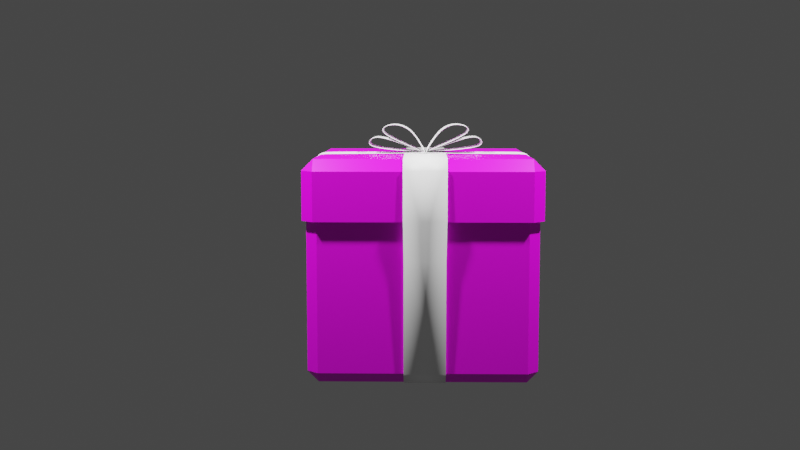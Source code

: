 # Source: christmasGift.blend  (saved by Blender 2.90.8; exported with 4.5.12 LTS)
import bpy
from mathutils import Matrix  # noqa: F401  (used for matrix-valued properties, if any)

bpy.ops.wm.read_factory_settings(use_empty=True)
scene = bpy.context.scene
scene.name = 'Scene'

# ---- collections
col_collection = bpy.data.collections.new('Collection'); scene.collection.children.link(col_collection)

# ---- images (referenced by path relative to the original .blend; pixels are not part of the script)
import os
ASSET_DIR = os.environ.get("B2B_ASSET_DIR", "")  # directory of the original .blend (textures are referenced by path, not embedded)
HERE = os.path.dirname(os.path.abspath(__file__))  # packed textures are extracted next to this script under _unpacked/

def load_image(name, relpath, width, height, colorspace="sRGB"):
    """Load a texture the original file referenced (path relative to the .blend, or extracted next to this script)."""
    p = next((c for c in (os.path.join(HERE, relpath), os.path.join(ASSET_DIR, relpath)) if relpath and os.path.exists(c)), "")
    if p:
        img = bpy.data.images.load(p, check_existing=True)
        img.name = name
    else:  # same state as the original file: an image datablock whose file is absent (Cycles renders it pink)
        img = bpy.data.images.new(name, width, height)
        img.source = "FILE"
        img.filepath = "//" + (relpath or name)
    img.colorspace_settings.name = colorspace
    return img
img_pngtree_stylish_atmosphere_red_christmas_poster_970802_jpg = load_image('—Pngtree—stylish atmosphere red christmas poster_970802.jpg', 'Textures/—Pngtree—stylish atmosphere red christmas poster_970802.jpg', 1024, 1024, 'sRGB')

# ---- materials (node trees are filled in below, after node groups)
mat_material = bpy.data.materials.new('Material')
mat_material.alpha_threshold = 0.0
mat_material.use_transparent_shadow = False
mat_material.line_color = (0.0, 0.0, 0.0, 1.0)
mat_white = bpy.data.materials.new('White')
mat_white.use_transparent_shadow = False

# ---- material node trees
mat_material.use_nodes = True; mat_material.node_tree.nodes.clear()
_N = mat_material.node_tree.nodes; _L = mat_material.node_tree.links
n0 = _N.new('ShaderNodeOutputMaterial'); n0.name = 'Material Output'; n0.location = (300, 300)
n1 = _N.new('ShaderNodeBsdfPrincipled'); n1.name = 'Principled BSDF'; n1.location = (10, 300)
n1.distribution = 'GGX'
n1.subsurface_method = 'BURLEY'
n1.inputs[2].default_value = 0.4
n1.inputs[3].default_value = 1.45
n1.inputs[27].default_value = (0.0, 0.0, 0.0, 1.0)
n1.inputs[28].default_value = 1.0
n2 = _N.new('ShaderNodeTexImage'); n2.name = 'Image Texture'; n2.location = (-387, 149)
n2.image = img_pngtree_stylish_atmosphere_red_christmas_poster_970802_jpg
n3 = _N.new('ShaderNodeMapping'); n3.name = 'Mapping'; n3.location = (-677, 134)
n3.width = 240
n3.inputs[3].default_value = (-1.0, 1.1, 1.0)
n4 = _N.new('ShaderNodeTexCoord'); n4.name = 'Texture Coordinate'; n4.location = (-887, 117)
_L.new(n1.outputs[0], n0.inputs[0])
_L.new(n2.outputs[0], n1.inputs[0])
_L.new(n3.outputs[0], n2.inputs[0])
_L.new(n4.outputs[2], n3.inputs[0])
n0.is_active_output = True
mat_white.use_nodes = True; mat_white.node_tree.nodes.clear()
_N = mat_white.node_tree.nodes; _L = mat_white.node_tree.links
n0 = _N.new('ShaderNodeBsdfPrincipled'); n0.name = 'Principled BSDF'; n0.location = (10, 300)
n0.distribution = 'GGX'
n0.subsurface_method = 'BURLEY'
n0.inputs[0].default_value = (1.0, 1.0, 1.0, 1.0)
n0.inputs[3].default_value = 1.45
n0.inputs[13].default_value = 0.4291
n0.inputs[24].default_value = 0.04724
n0.inputs[27].default_value = (0.0, 0.0, 0.0, 1.0)
n0.inputs[28].default_value = 1.0
n1 = _N.new('ShaderNodeOutputMaterial'); n1.name = 'Material Output'; n1.location = (300, 300)
_L.new(n0.outputs[0], n1.inputs[0])
n1.is_active_output = True

# ---- world
world_world = bpy.data.worlds.new('World'); scene.world = world_world
world_world.use_nodes = True; world_world.node_tree.nodes.clear()
_N = world_world.node_tree.nodes; _L = world_world.node_tree.links
n0 = _N.new('ShaderNodeOutputWorld'); n0.name = 'World Output'; n0.location = (300, 300)
n1 = _N.new('ShaderNodeBackground'); n1.name = 'Background'; n1.location = (10, 300)
n1.inputs[0].default_value = (0.05088, 0.05088, 0.05088, 1.0)
_L.new(n1.outputs[0], n0.inputs[0])
n0.is_active_output = True
world_world.color = (0.05088, 0.05088, 0.05088)
world_world.use_sun_shadow = False
world_world.sun_shadow_jitter_overblur = 0.0

# ---- cameras
cam_camera = bpy.data.cameras.new('Camera')
cam_camera.clip_end = 100.0
cam_camera.ortho_scale = 7.314

# ---- lights
light_light = bpy.data.lights.new('Light', 'POINT')
light_light.transmission_factor = 0.0
light_light.energy = 1000.0
light_light.shadow_soft_size = 0.1
light_light.shadow_maximum_resolution = 0.006
light_light.use_absolute_resolution = True
light_light_001 = bpy.data.lights.new('Light.001', 'POINT')
light_light_001.transmission_factor = 0.0
light_light_001.energy = 1000.0
light_light_001.shadow_soft_size = 0.1
light_light_001.shadow_maximum_resolution = 0.006
light_light_001.use_absolute_resolution = True

# ---- meshes
me_cube = bpy.data.meshes.new('Cube')
me_cube.from_pydata([(-1.0, 0.9028, 0.4905), (-0.9028, 1.0, 0.4905), (1.0, -0.9028, 0.4905), (0.9028, -1.0, 0.4905), (-1.0, -0.9028, 0.4905), (-0.9028, -1.0, 0.4905), (0.9028, 1.0, 0.4905), (1.0, 0.9028, 0.4905), (0.9028, 1.0, 0.9028), (0.9028, 0.9028, 1.0), (1.0, 0.9028, 0.9028), (0.8718, 0.8718, -0.8711), (0.8718, 0.9657, -0.7772), (0.9657, 0.8718, -0.7772), (1.0, -0.9028, 0.9028), (0.9028, -0.9028, 1.0), (0.9028, -1.0, 0.9028), (0.9657, -0.8718, -0.7772), (0.8718, -0.9657, -0.7772), (0.8718, -0.8718, -0.8711), (-0.9028, 1.0, 0.9028), (-1.0, 0.9028, 0.9028), (-0.9028, 0.9028, 1.0), (-0.9657, 0.8718, -0.7772), (-0.8718, 0.9657, -0.7772), (-0.8718, 0.8718, -0.8711), (-1.0, -0.9028, 0.9028), (-0.9028, -1.0, 0.9028), (-0.9028, -0.9028, 1.0), (-0.8718, -0.8718, -0.8711), (-0.8718, -0.9657, -0.7772), (-0.9657, -0.8718, -0.7772), (0.8718, 0.9657, 0.5247), (0.9657, -0.8718, 0.5247), (-0.8718, -0.9657, 0.5247), (-0.9657, 0.8718, 0.5247), (0.9657, 0.8718, 0.5247), (-0.9657, -0.8718, 0.5247), (0.8718, -0.9657, 0.5247), (-0.8718, 0.9657, 0.5247)], [], [(25, 11, 19, 29), (4, 26, 21, 0), (39, 1, 6, 32), (3, 16, 27, 5), (9, 22, 28, 15), (7, 10, 14, 2), (8, 9, 10), (11, 12, 13), (14, 15, 16), (17, 18, 19), (20, 21, 22), (23, 24, 25), (26, 27, 28), (29, 30, 31), (25, 29, 31, 23), (11, 25, 24, 12), (36, 13, 12, 32), (5, 27, 26, 4), (38, 18, 17, 33), (39, 24, 23, 35), (15, 28, 27, 16), (9, 15, 14, 10), (29, 19, 18, 30), (28, 22, 21, 26), (22, 9, 8, 20), (19, 11, 13, 17), (1, 20, 8, 6), (20, 1, 0, 21), (16, 3, 2, 14), (34, 5, 4, 37), (10, 7, 6, 8), (36, 7, 2, 33), (38, 3, 5, 34), (37, 4, 0, 35), (31, 37, 35, 23), (18, 38, 34, 30), (13, 36, 33, 17), (30, 34, 37, 31), (1, 39, 35, 0), (3, 38, 33, 2), (7, 36, 32, 6), (24, 39, 32, 12)])
_uv = me_cube.uv_layers.new(name='UVMap')
_uv.uv.foreach_set('vector', [-1.04, 0.4199, -0.08576, 0.4199, -0.08576, 0.9538, -1.04, 0.9538, 0.7534, -0.7629, 0.9713, -0.7629, 0.9713, -0.229, 0.7534, -0.229, 0.7296, -0.1715, 0.7534, -0.1715, 0.7534, 0.3624, 0.7296, 0.3624, 0.7534, 1.011, 0.9713, 1.011, 0.9713, 1.545, 0.7534, 1.545, 1.074, 0.4199, 2.028, 0.4199, 2.028, 0.9538, 1.074, 0.9538, 0.7534, 0.4199, 0.9713, 0.4199, 0.9713, 0.9538, 0.7534, 0.9538, 0.9713, 0.3624, 1.023, 0.3624, 0.9713, 0.3912, -0.08576, 0.4199, -0.08576, 0.3912, -0.03437, 0.4199, 0.9713, 0.9538, 1.023, 0.9538, 0.9713, 0.9826, 0.01701, 0.9826, -0.03437, 1.011, -0.03437, 1.011, 0.9713, -0.2002, 0.9713, -0.2002, 1.023, -0.229, 0.01701, -0.229, 0.01701, -0.2002, -0.03437, -0.229, 0.9713, -0.7629, 0.9713, -0.7917, 1.023, -0.7629, -1.04, 0.9538, -1.04, 0.9826, -1.091, 0.9538, -1.04, 0.4199, -1.04, 0.9538, -1.091, 0.9538, -1.091, 0.4199, -0.08576, 0.4199, -1.04, 0.4199, -1.04, 0.3912, -0.08576, 0.3912, 0.7296, 0.4199, 0.01701, 0.4199, 0.01701, 0.3624, 0.7296, 0.3624, 0.7534, -0.7917, 0.9713, -0.7917, 0.9713, -0.7629, 0.7534, -0.7629, 0.7296, 1.011, 0.01701, 1.011, 0.01701, 0.9538, 0.7296, 0.9538, 0.7296, -0.1715, 0.01701, -0.1715, 0.01701, -0.229, 0.7296, -0.229, 1.023, 1.011, 1.023, 1.545, 0.9713, 1.545, 0.9713, 1.011, 1.074, 0.4199, 1.074, 0.9538, 0.9713, 0.9538, 0.9713, 0.4199, -1.04, 0.9538, -0.08576, 0.9538, -0.08576, 0.9826, -1.04, 0.9826, 1.023, -0.7629, 1.023, -0.229, 0.9713, -0.229, 0.9713, -0.7629, 1.023, -0.1715, 1.023, 0.3624, 0.9713, 0.3624, 0.9713, -0.1715, -0.08576, 0.9538, -0.08576, 0.4199, 0.01701, 0.4199, 0.01701, 0.9538, 0.7534, -0.1715, 0.9713, -0.1715, 0.9713, 0.3624, 0.7534, 0.3624, 0.9713, -0.1715, 0.7534, -0.1715, 0.7534, -0.229, 0.9713, -0.229, 0.9713, 1.011, 0.7534, 1.011, 0.7534, 0.9538, 0.9713, 0.9538, 0.7296, -0.7917, 0.7534, -0.7917, 0.7534, -0.7629, 0.7296, -0.7629, 0.9713, 0.4199, 0.7534, 0.4199, 0.7534, 0.3624, 0.9713, 0.3624, 0.7296, 0.4199, 0.7534, 0.4199, 0.7534, 0.9538, 0.7296, 0.9538, 0.7296, 1.011, 0.7534, 1.011, 0.7534, 1.545, 0.7296, 1.545, 0.7296, -0.7629, 0.7534, -0.7629, 0.7534, -0.229, 0.7296, -0.229, 0.01701, -0.7629, 0.7296, -0.7629, 0.7296, -0.229, 0.01701, -0.229, 0.01701, 1.011, 0.7296, 1.011, 0.7296, 1.545, 0.01701, 1.545, 0.01701, 0.4199, 0.7296, 0.4199, 0.7296, 0.9538, 0.01701, 0.9538, 0.01701, -0.7917, 0.7296, -0.7917, 0.7296, -0.7629, 0.01701, -0.7629, 0.7534, -0.1715, 0.7296, -0.1715, 0.7296, -0.229, 0.7534, -0.229, 0.7534, 1.011, 0.7296, 1.011, 0.7296, 0.9538, 0.7534, 0.9538, 0.7534, 0.4199, 0.7296, 0.4199, 0.7296, 0.3624, 0.7534, 0.3624, 0.01701, -0.1715, 0.7296, -0.1715, 0.7296, 0.3624, 0.01701, 0.3624])
me_cube.materials.append(mat_material)
me_cube.use_remesh_preserve_volume = False
me_cube.use_remesh_preserve_attributes = False
me_cube.use_mirror_vertex_groups = False
me_cube.update()
me_cube_001 = bpy.data.meshes.new('Cube.001')
me_cube_001.from_pydata([(-0.8395, 0.1915, -0.8757), (-0.8395, -0.1572, -0.8757), (-0.9422, -0.1572, -0.7757), (-0.9422, 0.1915, -0.7757), (0.8783, 0.1983, 1.001), (0.8783, -0.1628, 1.001), (0.9719, -0.1628, 0.9015), (0.9719, 0.1983, 0.9015), (-0.8771, -0.1628, 1.003), (-0.8771, 0.1983, 1.003), (-0.9695, 0.1983, 0.8977), (-0.9695, -0.1628, 0.8977), (0.8439, -0.1572, -0.8726), (0.8439, 0.1915, -0.8726), (0.9437, 0.1915, -0.7727), (0.9437, -0.1572, -0.7727), (0.9765, 0.1983, 0.492), (0.9765, -0.1628, 0.492), (-0.9839, -0.1628, 0.4875), (-0.9839, 0.1983, 0.4875), (-0.966, -0.1572, 0.1599), (-0.966, 0.1915, 0.1599), (0.9592, 0.1915, 0.1604), (0.9592, -0.1572, 0.1604)], [], [(14, 22, 23, 15), (2, 20, 21, 3), (20, 18, 19, 21), (22, 16, 17, 23), (12, 13, 14, 15), (8, 9, 10, 11), (4, 5, 6, 7), (0, 1, 2, 3), (16, 7, 6, 17), (4, 9, 8, 5), (18, 11, 10, 19), (0, 13, 12, 1)])
me_cube_001.polygons.foreach_set('use_smooth', [True] * 12)
_uv = me_cube_001.uv_layers.new(name='UVMap')
_uv.uv.foreach_set('vector', [0.01701, 0.6282, 0.7296, 0.6282, 0.7296, 0.735, 0.01701, 0.735, 0.01701, -0.5441, 0.7296, -0.5441, 0.7296, -0.4373, 0.01701, -0.4373, 0.7296, -0.5441, 0.7534, -0.5441, 0.7534, -0.4373, 0.7296, -0.4373, 0.7296, 0.6282, 0.7534, 0.6282, 0.7534, 0.735, 0.7296, 0.735, -0.08576, 0.735, -0.08576, 0.6282, 0.01701, 0.6282, 0.01701, 0.735, 1.023, -0.5441, 1.023, -0.4373, 0.9713, -0.4373, 0.9713, -0.5441, 1.074, 0.6282, 1.074, 0.735, 0.9713, 0.735, 0.9713, 0.6282, -1.04, 0.6282, -1.04, 0.735, -1.091, 0.735, -1.091, 0.6282, 0.7534, 0.6282, 0.9713, 0.6282, 0.9713, 0.735, 0.7534, 0.735, 1.074, 0.6282, 2.028, 0.6282, 2.028, 0.735, 1.074, 0.735, 0.7534, -0.5441, 0.9713, -0.5441, 0.9713, -0.4373, 0.7534, -0.4373, -1.04, 0.6282, -0.08576, 0.6282, -0.08576, 0.735, -1.04, 0.735])
me_cube_001.materials.append(mat_white)
me_cube_001.use_remesh_preserve_volume = False
me_cube_001.use_remesh_preserve_attributes = False
me_cube_001.use_mirror_vertex_groups = False
me_cube_001.update()
me_cube_002 = bpy.data.meshes.new('Cube.002')
me_cube_002.from_pydata([(-0.8395, 0.1915, -0.8757), (-0.8395, -0.1572, -0.8757), (-0.9422, -0.1572, -0.7757), (-0.9422, 0.1915, -0.7757), (0.8783, 0.1983, 1.001), (0.8783, -0.1628, 1.001), (0.9719, -0.1628, 0.9015), (0.9719, 0.1983, 0.9015), (-0.8771, -0.1628, 1.003), (-0.8771, 0.1983, 1.003), (-0.9695, 0.1983, 0.8977), (-0.9695, -0.1628, 0.8977), (0.8439, -0.1572, -0.8726), (0.8439, 0.1915, -0.8726), (0.9437, 0.1915, -0.7727), (0.9437, -0.1572, -0.7727), (0.9765, 0.1983, 0.492), (0.9765, -0.1628, 0.492), (-0.9839, -0.1628, 0.4875), (-0.9839, 0.1983, 0.4875), (-0.966, -0.1572, 0.1599), (-0.966, 0.1915, 0.1599), (0.9592, 0.1915, 0.1604), (0.9592, -0.1572, 0.1604), (0.1759, 0.1983, 1.006), (0.1759, -0.1628, 1.006), (-0.2109, 0.1983, 1.006), (-0.2109, -0.1628, 1.006), (-0.01757, 0.1983, 1.013), (-0.01757, -0.1628, 1.013), (-0.1417, 0.1983, 1.226), (-0.1417, -0.1628, 1.226), (-0.2911, 0.1983, 1.275), (-0.2911, -0.1628, 1.275), (-0.4253, 0.1983, 1.218), (-0.4253, -0.1628, 1.218), (-0.3316, 0.1983, 1.139), (-0.3316, -0.1628, 1.139), (-0.02516, 0.1983, 1.011), (-0.02516, -0.1628, 1.011), (-0.3215, 0.1983, 1.134), (-0.3215, -0.1628, 1.134), (-0.4684, 0.1983, 1.163), (-0.4684, -0.1628, 1.163), (-0.5216, 0.1983, 1.087), (-0.5216, -0.1628, 1.087), (-0.4506, 0.1983, 1.042), (-0.4506, -0.1628, 1.042), (-0.01757, 0.1983, 1.008), (-0.01757, -0.1628, 1.008), (-0.7331, 0.1983, 1.003), (-0.7331, -0.1628, 1.003), (-0.9716, -0.1628, 0.8381), (-0.9716, 0.1983, 0.8381), (-0.9733, -0.1628, 0.7872), (-0.9733, 0.1983, 0.7872), (-0.8962, -0.1628, 0.9809), (-0.8962, 0.1983, 0.9809), (-0.9407, -0.1628, 0.9304), (-0.9407, 0.1983, 0.9304), (-0.949, -0.1572, -0.5097), (-0.949, 0.1915, -0.5097), (-0.6815, 0.1915, -0.8754), (-0.6815, -0.1572, -0.8754), (-0.9173, 0.1915, -0.8), (-0.9173, -0.1572, -0.8), (-0.8483, 0.1915, -0.8671), (-0.8483, -0.1572, -0.8671), (0.7015, 0.1983, 1.002), (0.7015, -0.1628, 1.002), (0.9728, 0.1983, 0.8188), (0.9728, -0.1628, 0.8188), (0.89, 0.1983, 0.9889), (0.89, -0.1628, 0.9889), (0.9641, 0.1983, 0.9098), (0.9641, -0.1628, 0.9098), (0.9464, 0.1915, -0.6113), (0.9464, -0.1572, -0.6113), (0.5843, 0.1915, -0.8731), (0.5843, -0.1572, -0.8731), (0.8598, -0.1572, -0.8568), (0.8598, 0.1915, -0.8568), (0.9171, -0.1572, -0.7993), (0.9171, 0.1915, -0.7993), (0.766, 0.1915, -0.8728), (0.766, -0.1572, -0.8728), (-0.01545, 0.1983, 1.013), (-0.01545, -0.1628, 1.013), (-0.1396, 0.1983, 1.226), (-0.1396, -0.1628, 1.226), (-0.289, 0.1983, 1.275), (-0.289, -0.1628, 1.275), (-0.4232, 0.1983, 1.218), (-0.4232, -0.1628, 1.218), (-0.3295, 0.1983, 1.139), (-0.3295, -0.1628, 1.139), (-0.02305, 0.1983, 1.011), (-0.02305, -0.1628, 1.011), (-0.3194, 0.1983, 1.134), (-0.3194, -0.1628, 1.134), (-0.4663, 0.1983, 1.163), (-0.4663, -0.1628, 1.163), (-0.5194, 0.1983, 1.087), (-0.5194, -0.1628, 1.087), (-0.4485, 0.1983, 1.042), (-0.4485, -0.1628, 1.042), (-0.01545, 0.1983, 1.008), (-0.01545, -0.1628, 1.008), (-0.02144, -0.1628, 1.011), (-0.02144, 0.1983, 1.011), (0.1027, -0.1628, 1.223), (0.1027, 0.1983, 1.223), (0.2521, -0.1628, 1.273), (0.2521, 0.1983, 1.273), (0.3863, -0.1628, 1.215), (0.3863, 0.1983, 1.215), (0.2926, -0.1628, 1.136), (0.2926, 0.1983, 1.136), (-0.01384, -0.1628, 1.008), (-0.01384, 0.1983, 1.008), (0.2825, -0.1628, 1.131), (0.2825, 0.1983, 1.131), (0.4294, -0.1628, 1.16), (0.4294, 0.1983, 1.16), (0.4826, -0.1628, 1.084), (0.4826, 0.1983, 1.084), (0.4116, -0.1628, 1.039), (0.4116, 0.1983, 1.039), (-0.02144, -0.1628, 1.005), (-0.02144, 0.1983, 1.005), (0.06172, 0.1983, 1.04), (0.06172, -0.1628, 1.04), (0.01474, 0.1983, 1.073), (0.01474, -0.1628, 1.073), (0.06172, -0.1628, 1.04), (0.06172, 0.1983, 1.04), (-0.03367, -0.1628, 1.015), (-0.03367, 0.1983, 1.015), (-0.03491, -0.1628, 1.047), (-0.03491, 0.1983, 1.047), (0.01474, 0.1983, 1.073), (0.01474, -0.1628, 1.073), (-0.02144, -0.1628, 1.011), (-0.02144, 0.1983, 1.011)], [], [(76, 22, 23, 77), (60, 20, 21, 61), (20, 18, 19, 21), (22, 16, 17, 23), (82, 83, 14, 15), (58, 59, 10, 11), (74, 75, 6, 7), (64, 65, 2, 3), (70, 7, 6, 71), (50, 9, 8, 51), (52, 11, 10, 53), (84, 13, 12, 85), (68, 24, 25, 69), (28, 26, 27, 29), (24, 28, 29, 25), (29, 28, 30, 31), (31, 30, 32, 33), (33, 32, 34, 35), (35, 34, 36, 37), (37, 36, 38, 39), (39, 38, 40, 41), (41, 40, 42, 43), (43, 42, 44, 45), (45, 44, 46, 47), (47, 46, 48, 49), (26, 50, 51, 27), (54, 52, 53, 55), (18, 54, 55, 19), (8, 9, 57, 56), (56, 57, 59, 58), (2, 60, 61, 3), (0, 62, 63, 1), (66, 67, 65, 64), (0, 1, 67, 66), (4, 68, 69, 5), (16, 70, 71, 17), (4, 5, 73, 72), (72, 73, 75, 74), (14, 76, 77, 15), (62, 78, 79, 63), (12, 13, 81, 80), (80, 81, 83, 82), (78, 84, 85, 79), (138, 139, 88, 89), (89, 88, 90, 91), (91, 90, 92, 93), (93, 92, 94, 95), (136, 137, 96, 97), (97, 96, 98, 99), (99, 98, 100, 101), (101, 100, 102, 103), (103, 102, 104, 105), (105, 104, 106, 107), (140, 141, 110, 111), (111, 110, 112, 113), (113, 112, 114, 115), (115, 114, 116, 117), (130, 131, 118, 119), (119, 118, 120, 121), (121, 120, 122, 123), (123, 122, 124, 125), (125, 124, 126, 127), (127, 126, 128, 129), (135, 134, 131, 130), (143, 142, 133, 132), (117, 116, 134, 135), (95, 94, 137, 136), (87, 86, 139, 138), (132, 133, 141, 140), (109, 108, 142, 143)])
me_cube_002.polygons.foreach_set('use_smooth', [True] * 70)
_uv = me_cube_002.uv_layers.new(name='UVMap')
_uv.uv.foreach_set('vector', [0.1403, 0.6282, 0.7296, 0.6282, 0.7296, 0.735, 0.1403, 0.735, 0.2196, -0.5441, 0.7296, -0.5441, 0.7296, -0.4373, 0.2196, -0.4373, 0.7296, -0.5441, 0.7534, -0.5441, 0.7534, -0.4373, 0.7296, -0.4373, 0.7296, 0.6282, 0.7534, 0.6282, 0.7534, 0.735, 0.7296, 0.735, -0.01032, 0.735, -0.01032, 0.6282, 0.01701, 0.6282, 0.01701, 0.735, 0.9873, -0.5441, 0.9873, -0.4373, 0.9713, -0.4373, 0.9713, -0.5441, 0.9799, 0.6282, 0.9799, 0.735, 0.9713, 0.735, 0.9713, 0.6282, -1.079, 0.6282, -1.079, 0.735, -1.091, 0.735, -1.091, 0.6282, 0.9273, 0.6282, 0.9713, 0.6282, 0.9713, 0.735, 0.9273, 0.735, 1.948, 0.6282, 2.028, 0.6282, 2.028, 0.735, 1.948, 0.735, 0.9397, -0.5441, 0.9713, -0.5441, 0.9713, -0.4373, 0.9397, -0.4373, -0.1299, 0.6282, -0.08576, 0.6282, -0.08576, 0.735, -0.1299, 0.735, 1.173, 0.6282, 1.467, 0.6282, 1.467, 0.735, 1.173, 0.735, 1.561, 0.6282, 1.655, 0.6282, 1.655, 0.735, 1.561, 0.735, 1.467, 0.6282, 1.561, 0.6282, 1.561, 0.735, 1.467, 0.735, 1.561, 0.735, 1.561, 0.6282, 1.561, 0.6282, 1.561, 0.735, 1.561, 0.735, 1.561, 0.6282, 1.561, 0.6282, 1.561, 0.735, 1.561, 0.735, 1.561, 0.6282, 1.561, 0.6282, 1.561, 0.735, 1.561, 0.735, 1.561, 0.6282, 1.561, 0.6282, 1.561, 0.735, 1.561, 0.735, 1.561, 0.6282, 1.561, 0.6282, 1.561, 0.735, 1.561, 0.735, 1.561, 0.6282, 1.561, 0.6282, 1.561, 0.735, 1.561, 0.735, 1.561, 0.6282, 1.561, 0.6282, 1.561, 0.735, 1.561, 0.735, 1.561, 0.6282, 1.561, 0.6282, 1.561, 0.735, 1.561, 0.735, 1.561, 0.6282, 1.561, 0.6282, 1.561, 0.735, 1.561, 0.735, 1.561, 0.6282, 1.561, 0.6282, 1.561, 0.735, 1.655, 0.6282, 1.948, 0.6282, 1.948, 0.735, 1.655, 0.735, 0.9126, -0.5441, 0.9397, -0.5441, 0.9397, -0.4373, 0.9126, -0.4373, 0.7534, -0.5441, 0.9126, -0.5441, 0.9126, -0.4373, 0.7534, -0.4373, 1.023, -0.5441, 1.023, -0.4373, 1.012, -0.4373, 1.012, -0.5441, 1.012, -0.5441, 1.012, -0.4373, 0.9873, -0.4373, 0.9873, -0.5441, 0.01701, -0.5441, 0.2196, -0.5441, 0.2196, -0.4373, 0.01701, -0.4373, -1.04, 0.6282, -0.9504, 0.6282, -0.9504, 0.735, -1.04, 0.735, -1.044, 0.6282, -1.044, 0.735, -1.079, 0.735, -1.079, 0.6282, -1.04, 0.6282, -1.04, 0.735, -1.044, 0.735, -1.044, 0.6282, 1.074, 0.6282, 1.173, 0.6282, 1.173, 0.735, 1.074, 0.735, 0.7534, 0.6282, 0.9273, 0.6282, 0.9273, 0.735, 0.7534, 0.735, 1.074, 0.6282, 1.074, 0.735, 1.061, 0.735, 1.061, 0.6282, 1.061, 0.6282, 1.061, 0.735, 0.9799, 0.735, 0.9799, 0.6282, 0.01701, 0.6282, 0.1403, 0.6282, 0.1403, 0.735, 0.01701, 0.735, -0.9504, 0.6282, -0.233, 0.6282, -0.233, 0.735, -0.9504, 0.735, -0.08576, 0.735, -0.08576, 0.6282, -0.06944, 0.6282, -0.06944, 0.735, -0.06944, 0.735, -0.06944, 0.6282, -0.01032, 0.6282, -0.01032, 0.735, -0.233, 0.6282, -0.1299, 0.6282, -0.1299, 0.735, -0.233, 0.735, 1.561, 0.735, 1.561, 0.6282, 1.561, 0.6282, 1.561, 0.735, 1.561, 0.735, 1.561, 0.6282, 1.561, 0.6282, 1.561, 0.735, 1.561, 0.735, 1.561, 0.6282, 1.561, 0.6282, 1.561, 0.735, 1.561, 0.735, 1.561, 0.6282, 1.561, 0.6282, 1.561, 0.735, 1.561, 0.735, 1.561, 0.6282, 1.561, 0.6282, 1.561, 0.735, 1.561, 0.735, 1.561, 0.6282, 1.561, 0.6282, 1.561, 0.735, 1.561, 0.735, 1.561, 0.6282, 1.561, 0.6282, 1.561, 0.735, 1.561, 0.735, 1.561, 0.6282, 1.561, 0.6282, 1.561, 0.735, 1.561, 0.735, 1.561, 0.6282, 1.561, 0.6282, 1.561, 0.735, 1.561, 0.735, 1.561, 0.6282, 1.561, 0.6282, 1.561, 0.735, 1.561, 0.735, 1.561, 0.6282, 1.561, 0.6282, 1.561, 0.735, 1.561, 0.735, 1.561, 0.6282, 1.561, 0.6282, 1.561, 0.735, 1.561, 0.735, 1.561, 0.6282, 1.561, 0.6282, 1.561, 0.735, 1.561, 0.735, 1.561, 0.6282, 1.561, 0.6282, 1.561, 0.735, 1.561, 0.735, 1.561, 0.6282, 1.561, 0.6282, 1.561, 0.735, 1.561, 0.735, 1.561, 0.6282, 1.561, 0.6282, 1.561, 0.735, 1.561, 0.735, 1.561, 0.6282, 1.561, 0.6282, 1.561, 0.735, 1.561, 0.735, 1.561, 0.6282, 1.561, 0.6282, 1.561, 0.735, 1.561, 0.735, 1.561, 0.6282, 1.561, 0.6282, 1.561, 0.735, 1.561, 0.735, 1.561, 0.6282, 1.561, 0.6282, 1.561, 0.735, 1.561, 0.735, 1.561, 0.6282, 1.561, 0.6282, 1.561, 0.735, 1.561, 0.735, 1.561, 0.6282, 1.561, 0.6282, 1.561, 0.735, 1.561, 0.735, 1.561, 0.6282, 1.561, 0.6282, 1.561, 0.735, 1.561, 0.735, 1.561, 0.6282, 1.561, 0.6282, 1.561, 0.735, 1.561, 0.735, 1.561, 0.6282, 1.561, 0.6282, 1.561, 0.735, 1.561, 0.735, 1.561, 0.6282, 1.561, 0.6282, 1.561, 0.735, 1.561, 0.735, 1.561, 0.6282, 1.561, 0.6282, 1.561, 0.735])
me_cube_002.materials.append(mat_white)
me_cube_002.use_remesh_preserve_volume = False
me_cube_002.use_remesh_preserve_attributes = False
me_cube_002.use_mirror_vertex_groups = False
me_cube_002.update()

# ---- objects
ob_gift = bpy.data.objects.new('Gift', me_cube)
ob_light = bpy.data.objects.new('Light', light_light)
ob_camera = bpy.data.objects.new('Camera', cam_camera)
ob_ribbon = bpy.data.objects.new('Ribbon', me_cube_001)
ob_ribbon_001 = bpy.data.objects.new('Ribbon.001', me_cube_002)
ob_light_001 = bpy.data.objects.new('Light.001', light_light_001)

# ---- transforms, parenting, visibility, modifiers, constraints
ob_gift.location = (0.0, 0.0, 0.0)
ob_gift.lock_rotations_4d = False
ob_gift.empty_display_type = 'ARROWS'
ob_gift.lineart.crease_threshold = 0.0
ob_light.location = (1.625, 2.37, 3.774)
ob_light.rotation_euler = (0.6503, 0.05522, 1.866)
ob_light.lock_rotations_4d = False
ob_light.empty_display_type = 'ARROWS'
ob_light.color = (0.0, 0.0, 0.0, 0.0)
ob_light.lineart.crease_threshold = 0.0
ob_camera.location = (9.981, 0.01294, 1.523)
ob_camera.rotation_euler = (1.454, 1.358e-06, 1.593)
ob_camera.lock_rotations_4d = False
ob_camera.empty_display_type = 'ARROWS'
ob_camera.color = (0.0, 0.0, 0.0, 0.0)
ob_camera.display_type = 'WIRE'
ob_camera.lineart.crease_threshold = 0.0
ob_ribbon.location = (0.0, 0.0, 0.0)
ob_ribbon.scale = (1.041, 1.007, 1.007)
ob_ribbon.lock_rotations_4d = False
ob_ribbon.empty_display_type = 'ARROWS'
ob_ribbon.lineart.crease_threshold = 0.0
_m = ob_ribbon.modifiers.new('Solidify', 'SOLIDIFY')
ob_ribbon_001.location = (0.0, 0.0, 0.0)
ob_ribbon_001.rotation_euler = (0.0, -0.0, -1.571)
ob_ribbon_001.scale = (1.041, 1.007, 1.007)
ob_ribbon_001.lock_rotations_4d = False
ob_ribbon_001.empty_display_type = 'ARROWS'
ob_ribbon_001.lineart.crease_threshold = 0.0
_m = ob_ribbon_001.modifiers.new('Solidify', 'SOLIDIFY')
_m = ob_ribbon_001.modifiers.new('Subdivision', 'SUBSURF')
_m.uv_smooth = 'PRESERVE_CORNERS'
_m.levels = 2
ob_light_001.location = (1.625, -2.291, 3.664)
ob_light_001.rotation_euler = (0.6503, 0.05522, 1.866)
ob_light_001.lock_rotations_4d = False
ob_light_001.empty_display_type = 'ARROWS'
ob_light_001.color = (0.0, 0.0, 0.0, 0.0)
ob_light_001.lineart.crease_threshold = 0.0

# ---- collection membership
col_collection.objects.link(ob_gift)
col_collection.objects.link(ob_light)
col_collection.objects.link(ob_camera)
col_collection.objects.link(ob_ribbon)
col_collection.objects.link(ob_ribbon_001)
col_collection.objects.link(ob_light_001)

# ---- scene / render settings (as saved in the file)
scene.camera = ob_camera
scene.frame_start = 1; scene.frame_end = 250; scene.frame_set(1)
scene.render.engine = 'BLENDER_EEVEE_NEXT'
scene.cycles.use_denoising = False
scene.cycles.samples = 128
scene.cycles.sampling_pattern = 'TABULATED_SOBOL'
scene.cycles.use_adaptive_sampling = False
scene.cycles.use_light_tree = False
scene.view_settings.view_transform = 'Filmic'
bpy.context.view_layer.update()
